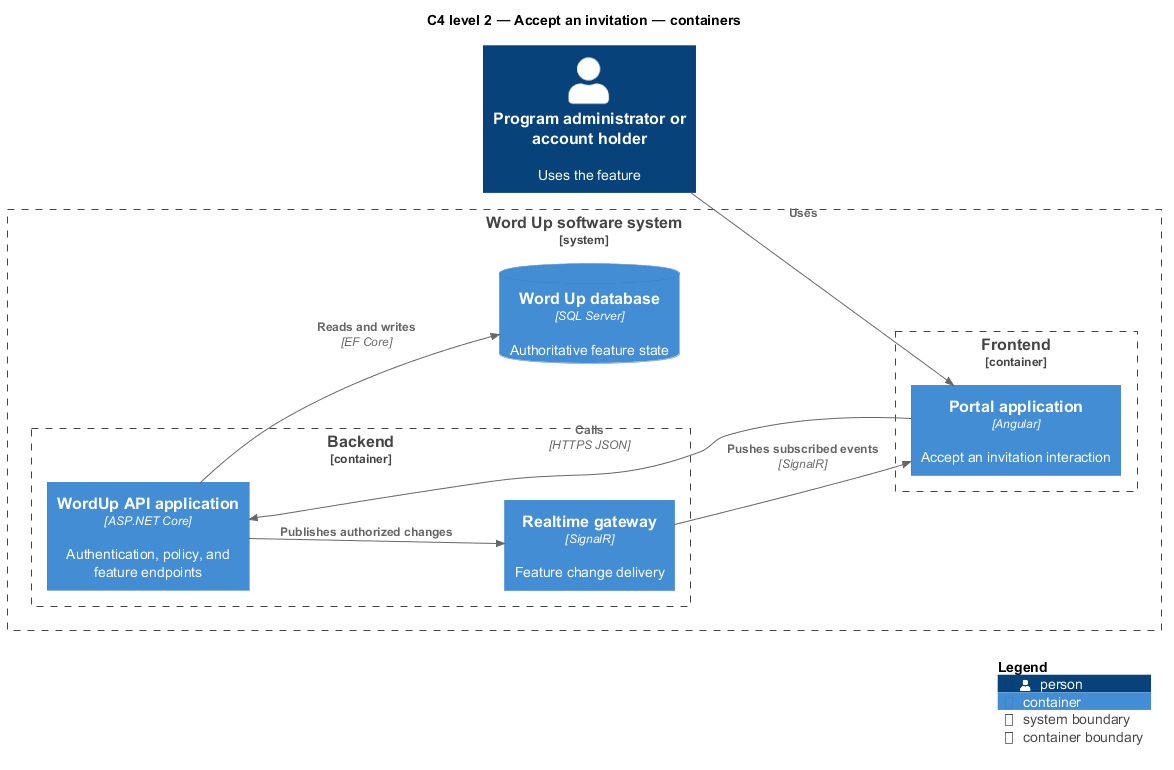

The diagram above was rendered by PlantUML. Its source (embedded in the PNG):
@startuml
!include <C4/C4_Component>
LAYOUT_LEFT_RIGHT()
title C4 level 2 — Accept an invitation — containers
Person(primary, "Program administrator or account holder", "Uses the feature")
System_Boundary(wordup, "Word Up software system") {
  Container_Boundary(frontend, "Frontend") {
    Container(app1, "Portal application", "Angular", "Accept an invitation interaction")
  }
  Container_Boundary(backend, "Backend") {
    Container(api, "WordUp API application", "ASP.NET Core", "Authentication, policy, and feature endpoints")
    Container(realtime, "Realtime gateway", "SignalR", "Feature change delivery")
  }
  ContainerDb(db, "Word Up database", "SQL Server", "Authoritative feature state")
}
Rel(primary, app1, "Uses")
Rel(app1, api, "Calls", "HTTPS JSON")
Rel(api, db, "Reads and writes", "EF Core")
Rel(api, realtime, "Publishes authorized changes")
Rel(realtime, app1, "Pushes subscribed events", "SignalR")
SHOW_LEGEND()
@enduml